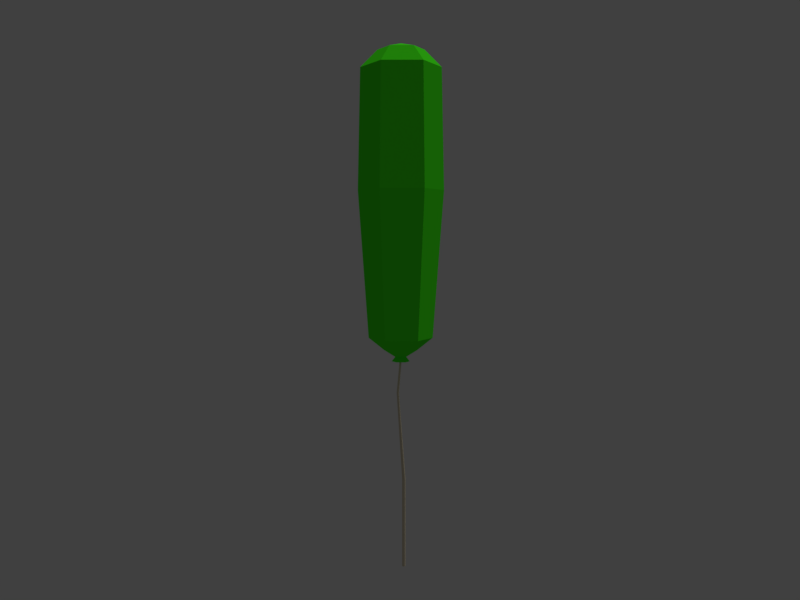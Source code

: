 # Source: baloon-long.blend  (saved by Blender 2.77.0; exported with 4.5.12 LTS)
import bpy
from mathutils import Matrix  # noqa: F401  (used for matrix-valued properties, if any)

bpy.ops.wm.read_factory_settings(use_empty=True)
scene = bpy.context.scene
scene.name = 'Scene'

# ---- collections
col_collection_1 = bpy.data.collections.new('Collection 1'); scene.collection.children.link(col_collection_1)

# ---- materials (node trees are filled in below, after node groups)
mat_baloon_red_000 = bpy.data.materials.new('baloon-red.000')
mat_baloon_red_000.alpha_threshold = 0.0
mat_baloon_red_000.use_transparent_shadow = False
mat_baloon_red_000.diffuse_color = (0.06813, 0.9848, 0.01461, 1.0)
mat_baloon_red_000.roughness = 0.5
mat_baloon_string_000 = bpy.data.materials.new('baloon-string.000')
mat_baloon_string_000.alpha_threshold = 0.0
mat_baloon_string_000.use_transparent_shadow = False
mat_baloon_string_000.diffuse_color = (0.723, 0.6382, 0.4641, 1.0)
mat_baloon_string_000.roughness = 0.5

# ---- material node trees

# ---- world
world_world = bpy.data.worlds.new('World'); scene.world = world_world
world_world.color = (0.05088, 0.05088, 0.05088)
world_world.use_sun_shadow = False
world_world.sun_shadow_jitter_overblur = 0.0
world_world.cycles.sampling_method = 'MANUAL'

# ---- cameras
cam_camera = bpy.data.cameras.new('Camera')
cam_camera.clip_end = 100.0
cam_camera.lens = 35.0
cam_camera.sensor_width = 32.0
cam_camera.sensor_height = 18.0
cam_camera.ortho_scale = 7.314
cam_camera.dof.focus_distance = 0.0
cam_camera.dof.aperture_fstop = 128.0

# ---- lights
light_hemi = bpy.data.lights.new('Hemi', 'SUN')
light_hemi.transmission_factor = 0.0
light_hemi.angle = 0.761
light_hemi.energy = 1.0
light_hemi.shadow_buffer_clip_start = 0.5
light_hemi.shadow_soft_size = 0.4
light_hemi.shadow_cascade_max_distance = 1000.0

# ---- meshes
me_sphere = bpy.data.meshes.new('Sphere')
me_sphere.from_pydata([(-0.4111, 0.002545, 3.999), (-0.7132, 0.002545, 3.696), (-0.7605, 0.002545, 1.529), (-0.571, -0.001893, -1.129), (-0.2919, -0.001893, -1.355), (-0.2047, 0.3599, 3.999), (-0.3558, 0.6216, 3.696), (-0.3795, 0.6626, 1.529), (-0.2847, 0.494, -1.129), (0.001594, 0.002545, 4.109), (0.2079, 0.3599, 3.999), (0.359, 0.6216, 3.696), (0.3827, 0.6626, 1.529), (0.2879, 0.494, -1.129), (0.4143, 0.002545, 3.999), (0.7164, 0.002545, 3.696), (0.7637, 0.002545, 1.529), (0.5742, -0.001893, -1.129), (0.2079, -0.3548, 3.999), (0.359, -0.6165, 3.696), (0.3827, -0.6575, 1.529), (0.2879, -0.4978, -1.129), (-0.2047, -0.3548, 3.999), (-0.3558, -0.6165, 3.696), (-0.3795, -0.6575, 1.529), (-0.2847, -0.4978, -1.129), (-0.1452, 0.2523, -1.355), (0.1483, 0.2523, -1.355), (0.2563, 1.681e-08, -1.364), (0.1281, -0.222, -1.364), (-0.1452, -0.2561, -1.355), (-0.09985, 1.246e-08, -1.477), (-0.04992, 0.08647, -1.477), (0.04992, 0.08647, -1.477), (0.09985, 1.524e-08, -1.477), (0.04992, -0.08647, -1.477), (-0.04992, -0.08647, -1.477), (-0.1615, 1e-08, -1.559), (-0.08073, 0.1398, -1.559), (0.08073, 0.1398, -1.559), (0.1615, 1.449e-08, -1.559), (0.08073, -0.1398, -1.559), (-0.08073, -0.1398, -1.559), (-0.01798, 1.446e-08, -1.521), (-0.00899, 0.01557, -1.521), (0.00899, 0.01557, -1.521), (0.01798, 1.496e-08, -1.521), (0.00899, -0.01557, -1.521), (-0.00899, -0.01557, -1.521), (-0.01899, -0.06158, -2.137), (-0.008696, -0.04376, -2.137), (0.01189, -0.04376, -2.137), (0.02218, -0.06158, -2.137), (0.01189, -0.07941, -2.137), (-0.008696, -0.07941, -2.137), (-0.03063, 0.06819, -3.746), (-0.01531, 0.09471, -3.746), (0.01531, 0.09471, -3.746), (0.03063, 0.06819, -3.746), (0.01531, 0.04166, -3.746), (-0.01531, 0.04166, -3.746), (-0.03063, 0.06876, -5.377), (-0.01531, 0.09529, -5.377), (0.01531, 0.09529, -5.377), (0.03063, 0.06876, -5.377), (0.01531, 0.04224, -5.377), (-0.01531, 0.04224, -5.377)], [], [(5, 10, 11, 6), (12, 13, 8, 7), (9, 10, 5), (26, 32, 31, 4), (1, 6, 7, 2), (25, 3, 4, 30), (8, 13, 27, 26), (6, 11, 12, 7), (10, 14, 15, 11), (16, 17, 13, 12), (9, 14, 10), (17, 21, 29, 28), (11, 15, 16, 12), (14, 18, 19, 15), (20, 21, 17, 16), (9, 18, 14), (3, 8, 26, 4), (15, 19, 20, 16), (18, 22, 23, 19), (24, 25, 21, 20), (9, 22, 18), (13, 17, 28, 27), (22, 0, 1, 23), (2, 3, 25, 24), (9, 0, 22), (19, 23, 24, 20), (9, 5, 0), (21, 25, 30, 29), (23, 1, 2, 24), (29, 30, 36, 35), (27, 28, 34, 33), (30, 4, 31, 36), (26, 27, 33, 32), (29, 35, 34, 28), (33, 39, 38, 32), (33, 34, 40, 39), (36, 42, 41, 35), (31, 32, 38, 37), (36, 31, 37, 42), (34, 35, 41, 40), (7, 8, 3, 2), (0, 5, 6, 1), (32, 31, 43, 44), (34, 33, 45, 46), (36, 35, 47, 48), (33, 32, 44, 45), (35, 34, 46, 47), (31, 36, 48, 43), (44, 43, 49, 50), (46, 45, 51, 52), (48, 47, 53, 54), (45, 44, 50, 51), (47, 46, 52, 53), (43, 48, 54, 49), (52, 51, 57, 58), (54, 53, 59, 60), (51, 50, 56, 57), (53, 52, 58, 59), (49, 54, 60, 55), (50, 49, 55, 56), (59, 58, 64, 65), (55, 60, 66, 61), (56, 55, 61, 62), (58, 57, 63, 64), (60, 59, 65, 66), (57, 56, 62, 63)])
me_sphere.polygons.foreach_set('material_index', [0, 0, 0, 0, 0, 0, 0, 0, 0, 0, 0, 0, 0, 0, 0, 0, 0, 0, 0, 0, 0, 0, 0, 0, 0, 0, 0, 0, 0, 0, 0, 0, 0, 0, 0, 0, 0, 0, 0, 0, 0, 0, 0, 0, 0, 0, 0, 0, 1, 1, 1, 1, 1, 1, 1, 1, 1, 1, 1, 1, 1, 1, 1, 1, 1, 1])
me_sphere.materials.append(mat_baloon_red_000)
me_sphere.materials.append(mat_baloon_string_000)
me_sphere.use_remesh_preserve_volume = False
me_sphere.use_remesh_preserve_attributes = False
me_sphere.use_mirror_vertex_groups = False
me_sphere.update()

# ---- objects
ob_sphere = bpy.data.objects.new('Sphere', me_sphere)
ob_hemi = bpy.data.objects.new('Hemi', light_hemi)
ob_camera = bpy.data.objects.new('Camera', cam_camera)

# ---- transforms, parenting, visibility, modifiers, constraints
ob_sphere.location = (-0.02838, 0.1552, 0.957)
ob_sphere.scale = (0.3249, 0.3126, 0.3116)
ob_sphere.lineart.crease_threshold = 0.0
ob_hemi.location = (10.64, 18.09, 53.78)
ob_hemi.rotation_euler = (-0.3567, -0.0, 0.0)
ob_hemi.lineart.crease_threshold = 0.0
ob_camera.location = (4.19, -2.36, 1.167)
ob_camera.rotation_euler = (1.5, -0.0002181, 1.034)
ob_camera.scale = (1.0, 1.0, 1.0)
ob_camera.lock_rotations_4d = False
ob_camera.empty_display_type = 'ARROWS'
ob_camera.color = (0.0, 0.0, 0.0, 0.0)
ob_camera.hide_viewport = True
ob_camera.display_type = 'WIRE'
ob_camera.lineart.crease_threshold = 0.0

# ---- collection membership
col_collection_1.objects.link(ob_sphere)
col_collection_1.objects.link(ob_hemi)
col_collection_1.objects.link(ob_camera)

# ---- scene / render settings (as saved in the file)
scene.camera = ob_camera
scene.frame_start = 1; scene.frame_end = 30; scene.frame_set(27)
scene.render.engine = 'BLENDER_EEVEE_NEXT'
scene.render.resolution_x = 800
scene.render.resolution_y = 600
scene.render.resolution_percentage = 50
scene.render.dither_intensity = 0.0
scene.cycles.use_denoising = False
scene.cycles.samples = 128
scene.cycles.sampling_pattern = 'TABULATED_SOBOL'
scene.cycles.light_sampling_threshold = 0.0
scene.cycles.use_adaptive_sampling = False
scene.cycles.use_light_tree = False
scene.cycles.blur_glossy = 0.0
scene.cycles.sample_clamp_indirect = 0.0
scene.view_settings.view_transform = 'Standard'
bpy.context.view_layer.update()
